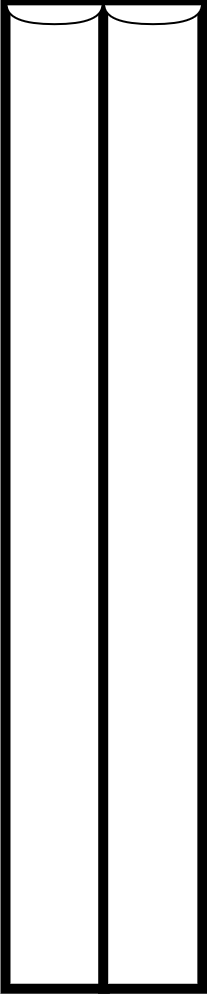

The diagram above was exported from draw.io. Its source (the exported page's mxGraphModel, read from the mxfile embedded in the PNG):
<mxGraphModel dx="6515" dy="5766" grid="1" gridSize="1" guides="1" tooltips="1" connect="1" arrows="1" fold="1" page="1" pageScale="1" pageWidth="827" pageHeight="1169" background="none" math="0" shadow="0">
  <root>
    <mxCell id="0" />
    <mxCell id="1" parent="0" />
    <mxCell id="2" value="" style="group;strokeWidth=10;" vertex="1" connectable="0" parent="1">
      <mxGeometry x="1102" y="-1625.995" width="196.85" height="984.25" as="geometry" />
    </mxCell>
    <mxCell id="3" value="" style="group;strokeWidth=10;" vertex="1" connectable="0" parent="2">
      <mxGeometry y="0.252926762380139" width="196.85" height="983.9970732376198" as="geometry" />
    </mxCell>
    <mxCell id="4" value="" style="rounded=0;whiteSpace=wrap;html=1;strokeWidth=10;" vertex="1" parent="3">
      <mxGeometry width="99.14269540744533" height="983.9650825008761" as="geometry" />
    </mxCell>
    <mxCell id="5" value="" style="rounded=0;whiteSpace=wrap;html=1;strokeWidth=10;" vertex="1" parent="3">
      <mxGeometry x="97.70730459255472" y="0.031990736743752655" width="99.14269540744533" height="983.9650825008761" as="geometry" />
    </mxCell>
    <mxCell id="6" value="" style="shape=or;whiteSpace=wrap;html=1;shadow=0;fillColor=#FFFFFF;rotation=90;strokeWidth=2;" vertex="1" parent="3">
      <mxGeometry x="39.09299475502112" y="-38.42887251342004" width="19.828539081489065" height="95.85224496843688" as="geometry" />
    </mxCell>
    <mxCell id="7" value="" style="shape=or;whiteSpace=wrap;html=1;shadow=0;fillColor=#FFFFFF;rotation=90;strokeWidth=2;" vertex="1" parent="2">
      <mxGeometry x="137.626278623513" y="-39.11367422184077" width="19.828539081489065" height="97.7217036468993" as="geometry" />
    </mxCell>
  </root>
</mxGraphModel>